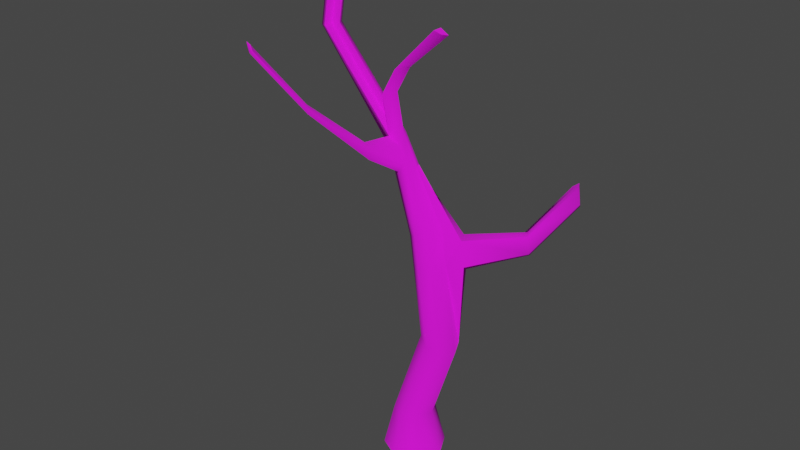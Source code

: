 # Source: Tree.blend  (saved by Blender 3.6.13; exported with 4.5.12 LTS)
import bpy
from mathutils import Matrix  # noqa: F401  (used for matrix-valued properties, if any)

bpy.ops.wm.read_factory_settings(use_empty=True)
scene = bpy.context.scene
scene.name = 'Scene'

# ---- collections
col_collection = bpy.data.collections.new('Collection'); scene.collection.children.link(col_collection)

# ---- images (referenced by path relative to the original .blend; pixels are not part of the script)
import os
ASSET_DIR = os.environ.get("B2B_ASSET_DIR", "")  # directory of the original .blend (textures are referenced by path, not embedded)
HERE = os.path.dirname(os.path.abspath(__file__))  # packed textures are extracted next to this script under _unpacked/

def load_image(name, relpath, width, height, colorspace="sRGB"):
    """Load a texture the original file referenced (path relative to the .blend, or extracted next to this script)."""
    p = next((c for c in (os.path.join(HERE, relpath), os.path.join(ASSET_DIR, relpath)) if relpath and os.path.exists(c)), "")
    if p:
        img = bpy.data.images.load(p, check_existing=True)
        img.name = name
    else:  # same state as the original file: an image datablock whose file is absent (Cycles renders it pink)
        img = bpy.data.images.new(name, width, height)
        img.source = "FILE"
        img.filepath = "//" + (relpath or name)
    img.colorspace_settings.name = colorspace
    return img
img_tree_jpg = load_image('tree.jpg', 'tree.jpg', 1024, 1024, 'sRGB')
img_leaves_jpg = load_image('leaves.jpg', 'leaves.jpg', 1024, 1024, 'sRGB')

# ---- materials (node trees are filled in below, after node groups)
mat_material_002 = bpy.data.materials.new('Material.002')
mat_material_002.alpha_threshold = 0.0
mat_material_002.use_transparent_shadow = False
mat_material_002.line_color = (0.0, 0.0, 0.0, 1.0)
mat_material_001 = bpy.data.materials.new('Material.001')
mat_material_001.use_transparent_shadow = False

# ---- node groups
ng_auto_smooth = bpy.data.node_groups.new('Auto Smooth', 'GeometryNodeTree')
_s = ng_auto_smooth.interface.new_socket(name='Geometry', in_out='OUTPUT', socket_type='NodeSocketGeometry')
_s = ng_auto_smooth.interface.new_socket(name='Geometry', in_out='INPUT', socket_type='NodeSocketGeometry')
_s = ng_auto_smooth.interface.new_socket(name='Angle', in_out='INPUT', socket_type='NodeSocketFloat')
_s.subtype = 'ANGLE'
_s.min_value = 0.0
_s.max_value = 3.142
ng_auto_smooth.is_modifier = True
_N = ng_auto_smooth.nodes; _L = ng_auto_smooth.links
n0 = _N.new('NodeGroupOutput'); n0.name = 'Group Output'; n0.location = (480, -100)
n1 = _N.new('NodeGroupInput'); n1.name = 'Group Input'; n1.location = (-420, -300)
n2 = _N.new('NodeGroupInput'); n2.name = 'Group Input.001'; n2.location = (-60, -100)
n3 = _N.new('GeometryNodeSetShadeSmooth'); n3.name = 'Set Shade Smooth'; n3.location = (120, -100)
n3.domain = 'EDGE'
n4 = _N.new('GeometryNodeSetShadeSmooth'); n4.name = 'Set Shade Smooth.001'; n4.location = (300, -100)
n5 = _N.new('GeometryNodeInputMeshEdgeAngle'); n5.name = 'Edge Angle'; n5.location = (-420, -220)
n6 = _N.new('GeometryNodeInputEdgeSmooth'); n6.name = 'Is Edge Smooth'; n6.location = (-60, -160)
n7 = _N.new('GeometryNodeInputShadeSmooth'); n7.name = 'Is Face Smooth'; n7.location = (-240, -340)
n8 = _N.new('FunctionNodeBooleanMath'); n8.name = 'Boolean Math'; n8.location = (-60, -220)
n9 = _N.new('FunctionNodeCompare'); n9.name = 'Compare'; n9.location = (-240, -180)
n9.operation = 'LESS_EQUAL'
_L.new(n5.outputs[0], n9.inputs[0])
_L.new(n4.outputs[0], n0.inputs[0])
_L.new(n1.outputs[1], n9.inputs[1])
_L.new(n9.outputs[0], n8.inputs[0])
_L.new(n7.outputs[0], n8.inputs[1])
_L.new(n2.outputs[0], n3.inputs[0])
_L.new(n6.outputs[0], n3.inputs[1])
_L.new(n3.outputs[0], n4.inputs[0])
_L.new(n8.outputs[0], n3.inputs[2])
n0.is_active_output = True

# ---- material node trees
mat_material_002.use_nodes = True; mat_material_002.node_tree.nodes.clear()
_N = mat_material_002.node_tree.nodes; _L = mat_material_002.node_tree.links
n0 = _N.new('ShaderNodeOutputMaterial'); n0.name = 'Material Output'; n0.location = (300, 300)
n1 = _N.new('ShaderNodeBsdfPrincipled'); n1.name = 'Principled BSDF'; n1.location = (10, 300)
n1.distribution = 'GGX'
n1.subsurface_method = 'BURLEY'
n1.inputs[2].default_value = 1.0
n1.inputs[3].default_value = 1.45
n1.inputs[27].default_value = (0.0, 0.0, 0.0, 1.0)
n1.inputs[28].default_value = 1.0
n2 = _N.new('ShaderNodeTexImage'); n2.name = 'Image Texture'; n2.location = (-280, 280)
n2.image = img_tree_jpg
_L.new(n1.outputs[0], n0.inputs[0])
_L.new(n2.outputs[0], n1.inputs[0])
n0.is_active_output = True
mat_material_001.use_nodes = True; mat_material_001.node_tree.nodes.clear()
_N = mat_material_001.node_tree.nodes; _L = mat_material_001.node_tree.links
n0 = _N.new('ShaderNodeBsdfPrincipled'); n0.name = 'Principled BSDF'; n0.location = (10, 300)
n0.distribution = 'GGX'
n0.subsurface_method = 'BURLEY'
n0.inputs[2].default_value = 1.0
n0.inputs[3].default_value = 1.45
n0.inputs[27].default_value = (0.0, 0.0, 0.0, 1.0)
n0.inputs[28].default_value = 1.0
n1 = _N.new('ShaderNodeOutputMaterial'); n1.name = 'Material Output'; n1.location = (300, 300)
n2 = _N.new('ShaderNodeTexImage'); n2.name = 'Image Texture'; n2.location = (-280, 280)
n2.image = img_leaves_jpg
_L.new(n0.outputs[0], n1.inputs[0])
_L.new(n2.outputs[0], n0.inputs[0])
n1.is_active_output = True

# ---- world
world_world = bpy.data.worlds.new('World'); scene.world = world_world
world_world.use_nodes = True; world_world.node_tree.nodes.clear()
_N = world_world.node_tree.nodes; _L = world_world.node_tree.links
n0 = _N.new('ShaderNodeOutputWorld'); n0.name = 'World Output'; n0.location = (300, 300)
n1 = _N.new('ShaderNodeBackground'); n1.name = 'Background'; n1.location = (10, 300)
n1.inputs[0].default_value = (0.05088, 0.05088, 0.05088, 1.0)
_L.new(n1.outputs[0], n0.inputs[0])
n0.is_active_output = True
world_world.color = (0.05088, 0.05088, 0.05088)
world_world.use_sun_shadow = False
world_world.sun_shadow_jitter_overblur = 0.0

# ---- meshes
me_cube_001 = bpy.data.meshes.new('Cube.001')
me_cube_001.from_pydata([(0.6635, 0.6635, 1.0), (1.008, 1.008, -1.0), (0.6635, -0.6635, 1.0), (1.008, -1.008, -1.0), (-0.6635, 0.6635, 1.0), (-1.008, 1.008, -1.0), (-0.6635, -0.6635, 1.0), (-1.008, -1.008, -1.0), (0.0, 1.519, -1.0), (0.0, -1.0, 1.0), (0.0, -1.519, -1.0), (0.0, 1.0, 1.0), (-1.519, 0.0, -1.0), (1.0, 0.0, 1.0), (-1.0, 0.0, 1.0), (1.519, 0.0, -1.0), (0.0, 0.0, -1.0), (0.5364, -0.7588, 10.3), (1.383, -0.9372, 5.177), (0.8164, -0.6219, 5.433), (2.236, 0.0, 4.79), (1.949, -0.6219, 4.92), (0.5292, 0.0, 5.563), (0.8164, 0.6219, 5.433), (1.383, 0.9372, 5.177), (1.949, 0.6219, 4.92), (0.08666, -0.5035, 10.07), (1.391, 0.04733, 10.47), (0.9861, -0.5035, 10.53), (0.1373, 0.2071, 9.959), (1.509, 0.7132, 9.888), (2.025, 0.6686, 10.3), (2.25, 0.2033, 10.23), (-1.034, 0.0, 16.11), (-1.117, -0.4436, 14.28), (-1.237, -0.318, 13.75), (-0.6823, 0.0, 14.36), (-0.623, -0.318, 13.9), (-1.552, 0.0, 14.19), (-1.406, 0.2943, 14.22), (-1.117, 0.4436, 14.28), (-0.8286, 0.2943, 14.34), (-1.117, 0.0, 14.28), (-1.181, -0.2943, 16.08), (-1.469, -0.4436, 16.02), (-1.469, 0.0, 16.02), (-0.3739, 0.0, 17.3), (-0.5205, -0.2943, 17.27), (-0.8096, -0.4436, 17.22), (-0.8096, 0.0, 17.22), (1.522, -9.537e-06, 18.98), (1.394, -0.2943, 19.06), (1.142, -0.4436, 19.21), (1.142, -1.049e-05, 19.21), (-4.589, -0.4436, 18.31), (-4.877, -0.2943, 18.25), (-5.024, 9.537e-07, 18.22), (-4.877, 0.2943, 18.25), (-4.589, 0.4436, 18.31), (-4.3, 0.2943, 18.37), (-4.589, 9.537e-07, 18.31), (-4.154, 9.537e-07, 18.4), (-3.946, -0.4436, 22.27), (-4.213, -0.2943, 22.39), (-4.348, 9.537e-07, 22.46), (-4.213, 0.2943, 22.39), (-3.946, 0.4436, 22.27), (-3.679, 0.2943, 22.15), (-3.946, 9.537e-07, 22.27), (-3.544, 9.537e-07, 22.08), (-0.263, -0.3595, 13.15), (-0.005001, 0.0, 13.04), (-0.1805, 0.369, 12.98), (-0.5266, 0.5561, 12.86), (-0.9406, -0.3595, 12.93), (-1.048, 0.0, 12.68), (-0.5266, -0.5561, 12.86), (-0.8727, 0.369, 12.74), (-1.028, -2.065, 14.54), (-1.086, -2.005, 14.28), (-0.7914, -2.005, 14.36), (-0.9437, -2.025, 13.89), (-0.6188, -2.025, 14.0), (-0.7452, -2.119, 13.86), (-1.735, -4.641, 16.79), (-1.769, -4.605, 16.64), (-1.594, -4.605, 16.69), (-1.685, -4.617, 16.41), (-1.492, -4.617, 16.47), (-1.567, -4.673, 16.39), (-1.614, -7.494, 19.95), (-1.648, -7.458, 19.8), (-1.473, -7.458, 19.84), (-1.563, -7.47, 19.56), (-1.37, -7.47, 19.63), (-1.445, -7.526, 19.54), (0.7922, -0.8127, 8.752), (1.277, -0.5393, 8.832), (0.1644, 0.1113, 8.631), (0.3072, -0.5393, 8.671), (1.711, 0.6176, 8.857), (2.51, 0.06777, 9.125), (1.617, -0.03075, 8.977), (2.266, 0.568, 8.752), (3.689, 3.062, 9.993), (3.84, 2.75, 9.948), (3.344, 3.092, 9.717), (4.014, 2.66, 9.207), (3.479, 3.028, 9.028), (3.85, 2.994, 8.957), (4.623, 5.425, 11.74), (4.774, 5.114, 11.7), (4.278, 5.455, 11.47), (4.948, 5.023, 10.96), (4.413, 5.391, 10.78), (4.784, 5.358, 10.71)], [], [(6, 9, 18, 19), (10, 9, 6, 7), (12, 14, 4, 5), (16, 15, 3, 10), (15, 13, 2, 3), (8, 11, 0, 1), (5, 4, 11, 8), (12, 16, 10, 7), (3, 2, 9, 10), (0, 11, 24, 25), (13, 0, 25, 20), (5, 8, 16, 12), (1, 0, 13, 15), (8, 1, 15, 16), (7, 6, 14, 12), (2, 13, 20, 21), (99, 96, 17, 26), (100, 98, 29, 30), (96, 97, 28, 17), (98, 99, 26, 29), (11, 4, 23, 24), (9, 2, 21, 18), (14, 6, 19, 22), (4, 14, 22, 23), (35, 74, 81, 79), (75, 74, 35, 38), (70, 71, 36, 37), (72, 73, 40, 41), (102, 101, 32, 27), (32, 101, 107, 105), (101, 103, 109, 107), (97, 102, 27, 28), (41, 40, 58, 59), (37, 36, 33, 43), (40, 39, 57, 58), (36, 41, 59, 61), (77, 75, 38, 39), (74, 76, 83, 81), (71, 72, 41, 36), (73, 77, 39, 40), (45, 44, 48, 49), (36, 42, 45, 33), (42, 34, 44, 45), (34, 37, 43, 44), (46, 49, 53, 50), (43, 33, 46, 47), (33, 45, 49, 46), (44, 43, 47, 48), (50, 53, 52, 51), (48, 47, 51, 52), (49, 48, 52, 53), (47, 46, 50, 51), (61, 59, 67, 69), (55, 54, 62, 63), (59, 58, 66, 67), (42, 36, 61, 60), (38, 35, 55, 56), (34, 42, 60, 54), (39, 38, 56, 57), (35, 34, 54, 55), (68, 64, 63, 62), (67, 66, 68, 69), (66, 65, 64, 68), (58, 57, 65, 66), (57, 56, 64, 65), (60, 61, 69, 68), (56, 55, 63, 64), (54, 60, 68, 62), (31, 30, 77, 73), (27, 32, 72, 71), (26, 17, 76, 74), (30, 29, 75, 77), (32, 31, 73, 72), (28, 27, 71, 70), (29, 26, 74, 75), (17, 28, 70, 76), (82, 80, 86, 88), (81, 83, 89, 87), (76, 70, 82, 83), (70, 37, 80, 82), (37, 34, 78, 80), (34, 35, 79, 78), (85, 87, 93, 91), (89, 88, 94, 95), (80, 78, 84, 86), (83, 82, 88, 89), (79, 81, 87, 85), (78, 79, 85, 84), (95, 94, 92, 90), (93, 95, 90, 91), (84, 85, 91, 90), (87, 89, 95, 93), (88, 86, 92, 94), (86, 84, 90, 92), (21, 20, 102, 97), (25, 24, 103, 101), (24, 23, 100, 103), (20, 25, 101, 102), (22, 19, 99, 98), (18, 21, 97, 96), (23, 22, 98, 100), (19, 18, 96, 99), (105, 107, 113, 111), (109, 108, 114, 115), (103, 100, 108, 109), (30, 31, 104, 106), (31, 32, 105, 104), (100, 30, 106, 108), (115, 114, 112, 110), (113, 115, 110, 111), (104, 105, 111, 110), (107, 109, 115, 113), (108, 106, 112, 114), (106, 104, 110, 112)])
me_cube_001.polygons.foreach_set('use_smooth', [True] * 114)
_uv = me_cube_001.uv_layers.new(name='UVMap')
_uv.uv.foreach_set('vector', [1.512, 1.132, 1.464, 1.141, 1.452, 0.7789, 1.496, 0.7472, 1.408, 1.323, 1.464, 1.141, 1.512, 1.132, 1.481, 1.308, 0.00486, -0.8993, -0.0692, -0.7182, -0.126, -0.7268, -0.08142, -0.9124, 0.5813, 1.239, 0.5157, 1.368, 0.4521, 1.281, 0.4521, 1.173, 0.7796, 1.11, 0.7792, 0.9127, 0.8392, 0.9029, 0.8708, 1.095, 1.938, -0.9297, 1.925, -0.7374, 1.872, -0.7229, 1.859, -0.9076, -0.08142, -0.9124, -0.126, -0.7268, -0.1961, -0.7382, -0.1879, -0.9297, 0.6468, 1.11, 0.5813, 1.239, 0.4521, 1.173, 0.539, 1.11, 0.8708, 1.095, 0.8392, 0.9029, 0.9082, 0.8871, 0.9756, 1.071, 1.872, -0.7229, 1.925, -0.7374, 1.938, -0.3236, 1.887, -0.3349, 1.803, -0.7103, 1.872, -0.7229, 1.887, -0.3349, 1.821, -0.3357, 0.7104, 1.197, 0.7104, 1.305, 0.5813, 1.239, 0.6468, 1.11, 1.859, -0.9076, 1.872, -0.7229, 1.803, -0.7103, 1.753, -0.8885, 0.7104, 1.305, 0.6235, 1.368, 0.5157, 1.368, 0.5813, 1.239, 1.481, 1.308, 1.512, 1.132, 1.581, 1.132, 1.586, 1.308, 0.8392, 0.9029, 0.7792, 0.9127, 0.6048, 0.5883, 0.6562, 0.5677, 1.53, 0.4369, 1.492, 0.436, 1.51, 0.2874, 1.544, 0.3024, -0.4431, -0.01981, -0.2882, -0.01631, -0.3103, 0.1087, -0.446, 0.07958, 0.6777, 0.1858, 0.6243, 0.19, 0.6104, 0.02644, 0.6632, 0.03663, 1.593, 0.444, 1.53, 0.4369, 1.544, 0.3024, 1.608, 0.3207, -0.1961, -0.7382, -0.126, -0.7268, -0.316, -0.3298, -0.3731, -0.3639, 0.9082, 0.8871, 0.8392, 0.9029, 0.6562, 0.5677, 0.7112, 0.5302, 1.581, 1.132, 1.512, 1.132, 1.496, 0.7472, 1.561, 0.7355, -0.126, -0.7268, -0.0692, -0.7182, -0.2671, -0.3098, -0.316, -0.3298, 1.61, -0.06306, 1.595, 0.01869, 1.446, -0.0865, 1.453, -0.1257, 1.63, 0.04314, 1.595, 0.01869, 1.61, -0.06306, 1.649, -0.107, 0.647, -0.244, 0.6109, -0.2265, 0.6365, -0.3649, 0.6575, -0.3219, 1.848, 0.9268, 1.817, 0.9361, 1.825, 0.808, 1.85, 0.8039, 0.5689, 0.1859, 0.491, 0.1922, 0.4817, 0.08403, 0.5519, 0.04222, 0.4817, 0.08403, 0.491, 0.1922, 0.2401, 0.2269, 0.2339, 0.1545, 0.9831, 1.323, 1.025, 1.353, 1.003, 1.629, 0.9756, 1.609, 0.6243, 0.19, 0.5689, 0.1859, 0.5519, 0.04222, 0.6104, 0.02644, 1.85, 0.8039, 1.825, 0.808, 1.753, 0.447, 1.778, 0.4429, 0.6575, -0.3219, 0.6365, -0.3649, 0.6282, -0.5346, 0.6552, -0.5361, -0.2814, 0.5319, -0.2499, 0.5314, -0.02054, 0.9604, -0.05203, 0.9609, 1.328, 1.323, 1.357, 1.334, 1.357, 1.799, 1.328, 1.788, -0.2751, 0.3839, -0.2436, 0.3829, -0.2245, 0.5324, -0.2499, 0.5314, 0.9621, 1.515, 0.9194, 1.504, 0.9132, 1.357, 0.9337, 1.362, 1.887, 0.9271, 1.848, 0.9268, 1.85, 0.8039, 1.881, 0.8058, -0.314, 0.3891, -0.2751, 0.3839, -0.2499, 0.5314, -0.2814, 0.5319, 1.074, 1.49, 1.114, 1.497, 1.117, 1.597, 1.077, 1.589, 0.8342, 1.595, 0.8034, 1.617, 0.7104, 1.475, 0.7413, 1.453, 1.105, 1.323, 1.145, 1.33, 1.114, 1.497, 1.074, 1.49, 0.6949, -0.3679, 0.6575, -0.3219, 0.6552, -0.5361, 0.6866, -0.5376, 0.7484, 1.327, 0.7174, 1.349, 0.7958, 1.11, 0.8342, 1.117, 0.6552, -0.5361, 0.6282, -0.5346, 0.5522, -0.6306, 0.5792, -0.6323, 0.7413, 1.453, 0.7104, 1.475, 0.7174, 1.349, 0.7484, 1.327, 0.6866, -0.5376, 0.6552, -0.5361, 0.5792, -0.6323, 0.6105, -0.6341, -0.8687, 1.351, -0.8265, 1.351, -0.8265, 1.394, -0.8545, 1.379, 0.6105, -0.6341, 0.5792, -0.6323, 0.3929, -0.7557, 0.4171, -0.7758, 1.077, 1.589, 1.117, 1.597, 1.145, 1.749, 1.105, 1.741, 1.384, 1.513, 1.357, 1.498, 1.357, 1.323, 1.384, 1.336, 1.809, 0.4448, 1.778, 0.4429, 1.857, 0.08621, 1.887, 0.09681, 1.722, -0.5506, 1.702, -0.552, 1.701, -0.9088, 1.722, -0.924, 1.778, 0.4429, 1.753, 0.447, 1.836, 0.07313, 1.857, 0.08621, 0.4165, 1.114, 0.4521, 1.11, 0.3017, 1.575, 0.2662, 1.579, 1.649, -0.107, 1.61, -0.06306, 1.722, -0.5506, 1.753, -0.5479, 1.26, 1.788, 1.217, 1.788, 1.217, 1.323, 1.26, 1.323, -0.2499, 0.5314, -0.2245, 0.5324, 0.00486, 0.9614, -0.02054, 0.9604, 1.289, 1.856, 1.26, 1.817, 1.274, 1.329, 1.289, 1.323, -0.8986, 1.391, -0.9286, 1.361, -0.8986, 1.351, -0.8687, 1.361, -0.8986, 1.431, -0.9286, 1.421, -0.8986, 1.391, -0.8687, 1.421, -0.9286, 1.421, -0.9384, 1.391, -0.9286, 1.361, -0.8986, 1.391, -0.05203, 0.9609, -0.02054, 0.9604, -0.1396, 1.342, -0.1665, 1.325, -0.02054, 0.9604, 0.00486, 0.9614, -0.1165, 1.351, -0.1396, 1.342, 0.2662, 1.579, 0.3017, 1.575, 0.4521, 1.892, 0.4268, 1.92, 1.753, -0.5479, 1.722, -0.5506, 1.722, -0.924, 1.753, -0.9297, 1.289, 1.323, 1.328, 1.323, 1.328, 1.706, 1.289, 1.706, -0.4936, 0.1114, -0.446, 0.07958, -0.2751, 0.3839, -0.314, 0.3891, 0.5519, 0.04222, 0.4817, 0.08403, 0.6071, -0.2235, 0.6109, -0.2265, 1.544, 0.3024, 1.51, 0.2874, 1.566, 0.03121, 1.595, 0.01869, -0.446, 0.07958, -0.3103, 0.1087, -0.2436, 0.3829, -0.2751, 0.3839, 0.004862, 1.552, 0.05243, 1.537, 0.2662, 1.783, 0.2357, 1.777, 0.6104, 0.02644, 0.5519, 0.04222, 0.6109, -0.2265, 0.647, -0.244, 1.608, 0.3207, 1.544, 0.3024, 1.595, 0.01869, 1.63, 0.04314, 0.6632, 0.03663, 0.6104, 0.02644, 0.647, -0.244, 0.6836, -0.2234, 1.753, 1.082, 1.783, 1.098, 1.803, 1.38, 1.785, 1.371, 0.9337, 1.362, 0.9132, 1.357, 0.95, 1.11, 0.9621, 1.113, 0.6836, -0.2234, 0.647, -0.244, 0.742, -0.3363, 0.7595, -0.3264, 1.789, 0.9361, 1.851, 0.9681, 1.783, 1.098, 1.753, 1.082, 0.8641, 1.11, 0.9132, 1.143, 0.8577, 1.288, 0.8342, 1.272, 1.597, -0.1111, 1.61, -0.06306, 1.453, -0.1257, 1.447, -0.1488, 1.241, -0.3825, 1.236, -0.3592, 0.9838, -0.6771, 0.988, -0.7004, 0.9016, -0.5886, 0.8912, -0.5944, 0.962, -0.8944, 0.9724, -0.8885, 0.8342, 1.272, 0.8577, 1.288, 0.9067, 1.577, 0.8927, 1.568, 0.7595, -0.3264, 0.742, -0.3363, 0.8912, -0.5944, 0.9016, -0.5886, 1.453, -0.1257, 1.446, -0.0865, 1.236, -0.3592, 1.241, -0.3825, 1.406, 1.34, 1.423, 1.323, 1.423, 1.603, 1.413, 1.614, 0.9724, -0.8885, 0.962, -0.8944, 0.965, -0.9166, 0.9756, -0.9297, 0.9838, -0.6771, 0.9756, -0.6736, 0.9845, -0.7141, 0.988, -0.7004, 1.237, -0.3962, 1.241, -0.3825, 0.988, -0.7004, 0.9845, -0.7141, 1.236, -0.3592, 1.228, -0.3556, 0.9756, -0.6736, 0.9838, -0.6771, 1.785, 1.371, 1.803, 1.38, 1.851, 1.762, 1.833, 1.753, 0.8927, 1.568, 0.9067, 1.577, 0.9132, 1.88, 0.8992, 1.871, 0.6562, 0.5677, 0.6048, 0.5883, 0.5689, 0.1859, 0.6243, 0.19, 1.887, -0.3349, 1.938, -0.3236, 1.933, 0.02893, 1.886, 0.07313, -0.3731, -0.3639, -0.316, -0.3298, -0.4431, -0.01981, -0.4858, -0.03733, 0.6048, 0.5883, 0.593, 0.572, 0.491, 0.1922, 0.5689, 0.1859, 1.561, 0.7355, 1.496, 0.7472, 1.53, 0.4369, 1.593, 0.444, 0.7112, 0.5302, 0.6562, 0.5677, 0.6243, 0.19, 0.6777, 0.1858, -0.316, -0.3298, -0.2671, -0.3098, -0.2882, -0.01631, -0.4431, -0.01981, 1.496, 0.7472, 1.452, 0.7789, 1.492, 0.436, 1.53, 0.4369, 0.2339, 0.1545, 0.2401, 0.2269, 0.01109, 0.09327, 0.00486, 0.02092, 1.003, 1.629, 1.036, 1.615, 1.074, 1.858, 1.041, 1.872, 1.025, 1.353, 1.074, 1.332, 1.036, 1.615, 1.003, 1.629, -0.446, 0.07958, -0.4936, 0.1114, -0.7315, 0.04482, -0.6997, 0.02352, 0.05243, 1.537, 0.004862, 1.552, 0.07885, 1.277, 0.1107, 1.268, -0.4431, -0.01981, -0.446, 0.07958, -0.6997, 0.02352, -0.6977, -0.04298, -0.9332, 0.08311, -0.9046, 0.09483, -0.9065, 0.1613, -0.9384, 0.1826, 1.188, 1.409, 1.145, 1.407, 1.193, 1.323, 1.217, 1.345, 0.1107, 1.268, 0.07885, 1.277, 0.2343, 1.119, 0.2662, 1.11, 1.217, 1.662, 1.174, 1.661, 1.145, 1.407, 1.188, 1.409, -0.6977, -0.04298, -0.6997, 0.02352, -0.9065, 0.1613, -0.9046, 0.09483, 1.384, 1.323, 1.406, 1.324, 1.406, 1.56, 1.384, 1.558])
me_cube_001.materials.append(mat_material_002)
me_cube_001.materials.append(mat_material_001)
me_cube_001.use_remesh_preserve_volume = False
me_cube_001.use_remesh_preserve_attributes = False
me_cube_001.use_mirror_vertex_groups = False
me_cube_001.update()

# ---- objects
ob_cube = bpy.data.objects.new('Cube', me_cube_001)

# ---- transforms, parenting, visibility, modifiers, constraints
ob_cube.location = (0.0, 0.0, 0.0)
ob_cube.lock_rotations_4d = False
ob_cube.empty_display_type = 'ARROWS'
ob_cube.lineart.crease_threshold = 0.0
_m = ob_cube.modifiers.new('Auto Smooth', 'NODES')
_m.node_group = ng_auto_smooth
_gi = [s.identifier for s in ng_auto_smooth.interface.items_tree if s.item_type == 'SOCKET' and s.in_out == 'INPUT']
_m[_gi[1]] = 1.047  # Angle

# ---- collection membership
col_collection.objects.link(ob_cube)

# ---- scene / render settings (as saved in the file)
scene.frame_start = 1; scene.frame_end = 250; scene.frame_set(1)
scene.render.engine = 'BLENDER_EEVEE_NEXT'
scene.cycles.use_denoising = False
scene.cycles.samples = 128
scene.cycles.sampling_pattern = 'TABULATED_SOBOL'
scene.cycles.use_adaptive_sampling = False
scene.cycles.use_light_tree = False
scene.view_settings.view_transform = 'Filmic'
bpy.context.view_layer.update()

# ---- added for rendering (the .blend has no active camera and no usable light): camera, sun
cam_auto = bpy.data.cameras.new('AutoCamera')
cam_auto.lens = 50.0
cam_auto.sensor_width = 36.0
cam_auto.clip_end = 1000.0
ob_auto_camera = bpy.data.objects.new('AutoCamera', cam_auto)
scene.collection.objects.link(ob_auto_camera)
ob_auto_camera.location = (26.4272, -32.7936, 31.9011)
ob_auto_camera.rotation_euler = (1.09748, -7.21219e-08, 0.694738)
scene.camera = ob_auto_camera
light_auto_sun = bpy.data.lights.new('AutoSun', 'SUN')
light_auto_sun.energy = 3.0
light_auto_sun.angle = 0.0523599
ob_auto_sun = bpy.data.objects.new('AutoSun', light_auto_sun)
scene.collection.objects.link(ob_auto_sun)
ob_auto_sun.rotation_euler = (0.872665, 0.174533, 0.523599)
bpy.context.view_layer.update()
